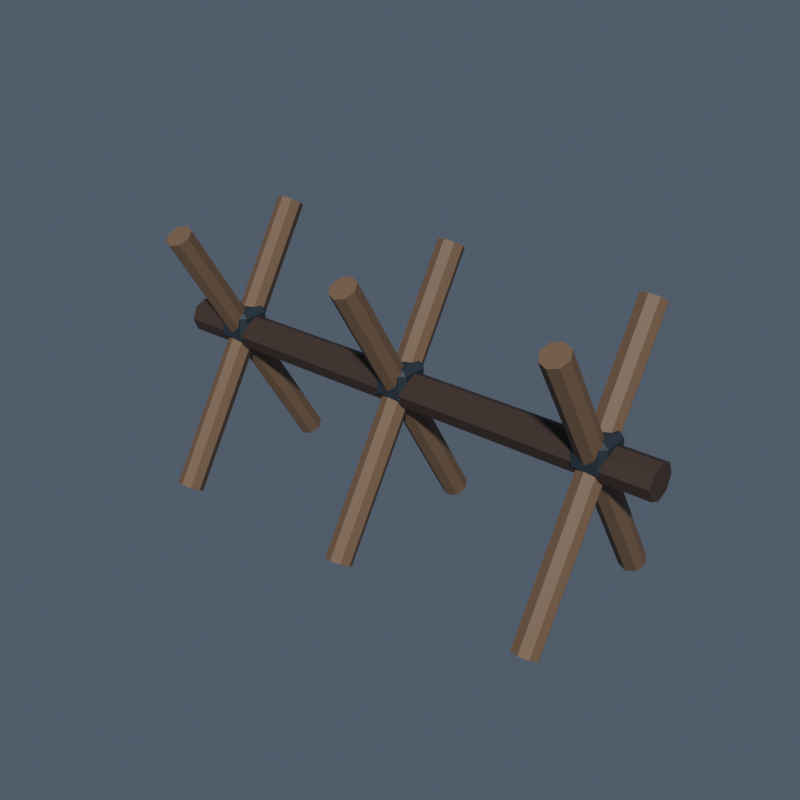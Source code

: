 # Source: barricade.blend  (saved by Blender 5.2.44; exported with 4.5.12 LTS)
import bpy
from mathutils import Matrix  # noqa: F401  (used for matrix-valued properties, if any)

bpy.ops.wm.read_factory_settings(use_empty=True)
scene = bpy.context.scene
scene.name = 'Scene'

# ---- collections
col_collection = bpy.data.collections.new('Collection'); scene.collection.children.link(col_collection)

# ---- materials (node trees are filled in below, after node groups)
mat_senjin_painted_010 = bpy.data.materials.new('SENJIN_Painted.010')

# ---- material node trees
mat_senjin_painted_010.use_nodes = True; mat_senjin_painted_010.node_tree.nodes.clear()
_N = mat_senjin_painted_010.node_tree.nodes; _L = mat_senjin_painted_010.node_tree.links
n0 = _N.new('ShaderNodeBsdfPrincipled'); n0.name = 'Principled BSDF'; n0.location = (-200, 100)
n0.inputs[2].default_value = 0.64
n0.inputs[10].default_value = 0.005
n1 = _N.new('ShaderNodeOutputMaterial'); n1.name = 'Material Output'; n1.location = (200, 100)
n2 = _N.new('ShaderNodeVertexColor'); n2.name = 'Color Attribute'; n2.location = (0, 0)
n2.layer_name = 'Color'
_L.new(n0.outputs[0], n1.inputs[0])
_L.new(n2.outputs[0], n0.inputs[0])
n1.is_active_output = True

# ---- world
world_world = bpy.data.worlds.new('World'); scene.world = world_world
world_world.use_nodes = True; world_world.node_tree.nodes.clear()
_N = world_world.node_tree.nodes; _L = world_world.node_tree.links
n0 = _N.new('ShaderNodeOutputWorld'); n0.name = 'World Output'; n0.location = (200, 100)
n1 = _N.new('ShaderNodeBackground'); n1.name = 'Background'; n1.location = (-200, 100)
n1.inputs[0].default_value = (0.16, 0.2, 0.27, 1.0)
n1.inputs[1].default_value = 0.55
_L.new(n1.outputs[0], n0.inputs[0])
n0.is_active_output = True
world_world.color = (0.05088, 0.05088, 0.05088)
world_world.sun_shadow_jitter_overblur = 0.0

# ---- meshes
me_barricade = bpy.data.meshes.new('barricade')
me_barricade.from_pydata([(-1.49, -0.6, 4.103e-09), (-1.464, -0.6543, 0.03318), (-1.4, -0.6768, 0.04693), (-1.336, -0.6543, 0.03318), (-1.31, -0.6, -4.103e-09), (-1.336, -0.5457, -0.03318), (-1.4, -0.5232, -0.04693), (-1.464, -0.5457, -0.03318), (-1.49, 0.5, 1.8), (-1.464, 0.4457, 1.833), (-1.4, 0.4232, 1.847), (-1.336, 0.4457, 1.833), (-1.31, 0.5, 1.8), (-1.336, 0.5543, 1.767), (-1.4, 0.5768, 1.753), (-1.464, 0.5543, 1.767), (-1.31, 0.6, 0.0), (-1.336, 0.6543, 0.03318), (-1.4, 0.6768, 0.04693), (-1.464, 0.6543, 0.03318), (-1.49, 0.6, 5.747e-18), (-1.464, 0.5457, -0.03318), (-1.4, 0.5232, -0.04693), (-1.336, 0.5457, -0.03318), (-1.31, -0.5, 1.8), (-1.336, -0.4457, 1.833), (-1.4, -0.4232, 1.847), (-1.464, -0.4457, 1.833), (-1.49, -0.5, 1.8), (-1.464, -0.5543, 1.767), (-1.4, -0.5768, 1.753), (-1.336, -0.5543, 1.767), (-1.485, -0.085, 0.935), (-1.485, -0.12, 0.97), (-1.52, -0.085, 0.97), (-1.485, -0.12, 1.13), (-1.485, -0.085, 1.165), (-1.52, -0.085, 1.13), (-1.485, 0.085, 0.935), (-1.52, 0.085, 0.97), (-1.485, 0.12, 0.97), (-1.485, 0.085, 1.165), (-1.485, 0.12, 1.13), (-1.52, 0.085, 1.13), (-1.315, -0.085, 0.935), (-1.28, -0.085, 0.97), (-1.315, -0.12, 0.97), (-1.315, -0.085, 1.165), (-1.315, -0.12, 1.13), (-1.28, -0.085, 1.13), (-1.315, 0.085, 0.935), (-1.315, 0.12, 0.97), (-1.28, 0.085, 0.97), (-1.315, 0.085, 1.165), (-1.28, 0.085, 1.13), (-1.315, 0.12, 1.13), (-0.09, -0.6, 4.103e-09), (-0.06364, -0.6543, 0.03318), (7.868e-09, -0.6768, 0.04693), (0.06364, -0.6543, 0.03318), (0.09, -0.6, -4.103e-09), (0.06364, -0.5457, -0.03318), (-7.868e-09, -0.5232, -0.04693), (-0.06364, -0.5457, -0.03318), (-0.09, 0.5, 1.8), (-0.06364, 0.4457, 1.833), (7.868e-09, 0.4232, 1.847), (0.06364, 0.4457, 1.833), (0.09, 0.5, 1.8), (0.06364, 0.5543, 1.767), (-7.868e-09, 0.5768, 1.753), (-0.06364, 0.5543, 1.767), (0.09, 0.6, 0.0), (0.06364, 0.6543, 0.03318), (5.511e-18, 0.6768, 0.04693), (-0.06364, 0.6543, 0.03318), (-0.09, 0.6, 5.747e-18), (-0.06364, 0.5457, -0.03318), (-1.653e-17, 0.5232, -0.04693), (0.06364, 0.5457, -0.03318), (0.09, -0.5, 1.8), (0.06364, -0.4457, 1.833), (5.511e-18, -0.4232, 1.847), (-0.06364, -0.4457, 1.833), (-0.09, -0.5, 1.8), (-0.06364, -0.5543, 1.767), (-1.653e-17, -0.5768, 1.753), (0.06364, -0.5543, 1.767), (-0.085, -0.085, 0.935), (-0.085, -0.12, 0.97), (-0.12, -0.085, 0.97), (-0.085, -0.12, 1.13), (-0.085, -0.085, 1.165), (-0.12, -0.085, 1.13), (-0.085, 0.085, 0.935), (-0.12, 0.085, 0.97), (-0.085, 0.12, 0.97), (-0.085, 0.085, 1.165), (-0.085, 0.12, 1.13), (-0.12, 0.085, 1.13), (0.085, -0.085, 0.935), (0.12, -0.085, 0.97), (0.085, -0.12, 0.97), (0.085, -0.085, 1.165), (0.085, -0.12, 1.13), (0.12, -0.085, 1.13), (0.085, 0.085, 0.935), (0.085, 0.12, 0.97), (0.12, 0.085, 0.97), (0.085, 0.085, 1.165), (0.12, 0.085, 1.13), (0.085, 0.12, 1.13), (1.31, -0.6, 4.103e-09), (1.336, -0.6543, 0.03318), (1.4, -0.6768, 0.04693), (1.464, -0.6543, 0.03318), (1.49, -0.6, -4.103e-09), (1.464, -0.5457, -0.03318), (1.4, -0.5232, -0.04693), (1.336, -0.5457, -0.03318), (1.31, 0.5, 1.8), (1.336, 0.4457, 1.833), (1.4, 0.4232, 1.847), (1.464, 0.4457, 1.833), (1.49, 0.5, 1.8), (1.464, 0.5543, 1.767), (1.4, 0.5768, 1.753), (1.336, 0.5543, 1.767), (1.49, 0.6, 0.0), (1.464, 0.6543, 0.03318), (1.4, 0.6768, 0.04693), (1.336, 0.6543, 0.03318), (1.31, 0.6, 5.747e-18), (1.336, 0.5457, -0.03318), (1.4, 0.5232, -0.04693), (1.464, 0.5457, -0.03318), (1.49, -0.5, 1.8), (1.464, -0.4457, 1.833), (1.4, -0.4232, 1.847), (1.336, -0.4457, 1.833), (1.31, -0.5, 1.8), (1.336, -0.5543, 1.767), (1.4, -0.5768, 1.753), (1.464, -0.5543, 1.767), (1.315, -0.085, 0.935), (1.315, -0.12, 0.97), (1.28, -0.085, 0.97), (1.315, -0.12, 1.13), (1.315, -0.085, 1.165), (1.28, -0.085, 1.13), (1.315, 0.085, 0.935), (1.28, 0.085, 0.97), (1.315, 0.12, 0.97), (1.315, 0.085, 1.165), (1.315, 0.12, 1.13), (1.28, 0.085, 1.13), (1.485, -0.085, 0.935), (1.52, -0.085, 0.97), (1.485, -0.12, 0.97), (1.485, -0.085, 1.165), (1.485, -0.12, 1.13), (1.52, -0.085, 1.13), (1.485, 0.085, 0.935), (1.485, 0.12, 0.97), (1.52, 0.085, 0.97), (1.485, 0.085, 1.165), (1.52, 0.085, 1.13), (1.485, 0.12, 1.13), (-1.8, 0.12, 1.0), (-1.8, 0.08485, 1.085), (-1.8, 1.431e-08, 1.12), (-1.8, -0.08485, 1.085), (-1.8, -0.12, 1.0), (-1.8, -0.08485, 0.9151), (-1.8, -1.431e-08, 0.88), (-1.8, 0.08485, 0.9151), (1.8, 0.12, 1.0), (1.8, 0.08485, 1.085), (1.8, 1.431e-08, 1.12), (1.8, -0.08485, 1.085), (1.8, -0.12, 1.0), (1.8, -0.08485, 0.9151), (1.8, -1.431e-08, 0.88), (1.8, 0.08485, 0.9151)], [], [(7, 6, 5, 4, 3, 2, 1, 0), (8, 9, 10, 11, 12, 13, 14, 15), (0, 1, 9, 8), (1, 2, 10, 9), (2, 3, 11, 10), (3, 4, 12, 11), (4, 5, 13, 12), (5, 6, 14, 13), (6, 7, 15, 14), (7, 0, 8, 15), (23, 22, 21, 20, 19, 18, 17, 16), (24, 25, 26, 27, 28, 29, 30, 31), (16, 17, 25, 24), (17, 18, 26, 25), (18, 19, 27, 26), (19, 20, 28, 27), (20, 21, 29, 28), (21, 22, 30, 29), (22, 23, 31, 30), (23, 16, 24, 31), (32, 33, 34), (35, 36, 37), (38, 39, 40), (41, 42, 43), (44, 45, 46), (47, 48, 49), (50, 51, 52), (53, 54, 55), (38, 32, 34, 39), (33, 35, 37, 34), (36, 41, 43, 37), (42, 40, 39, 43), (50, 38, 40, 51), (41, 53, 55, 42), (54, 52, 51, 55), (44, 50, 52, 45), (53, 47, 49, 54), (48, 46, 45, 49), (32, 44, 46, 33), (47, 36, 35, 48), (38, 50, 44, 32), (34, 37, 43, 39), (46, 48, 35, 33), (53, 41, 36, 47), (40, 42, 55, 51), (52, 54, 49, 45), (63, 62, 61, 60, 59, 58, 57, 56), (64, 65, 66, 67, 68, 69, 70, 71), (56, 57, 65, 64), (57, 58, 66, 65), (58, 59, 67, 66), (59, 60, 68, 67), (60, 61, 69, 68), (61, 62, 70, 69), (62, 63, 71, 70), (63, 56, 64, 71), (79, 78, 77, 76, 75, 74, 73, 72), (80, 81, 82, 83, 84, 85, 86, 87), (72, 73, 81, 80), (73, 74, 82, 81), (74, 75, 83, 82), (75, 76, 84, 83), (76, 77, 85, 84), (77, 78, 86, 85), (78, 79, 87, 86), (79, 72, 80, 87), (88, 89, 90), (91, 92, 93), (94, 95, 96), (97, 98, 99), (100, 101, 102), (103, 104, 105), (106, 107, 108), (109, 110, 111), (94, 88, 90, 95), (89, 91, 93, 90), (92, 97, 99, 93), (98, 96, 95, 99), (106, 94, 96, 107), (97, 109, 111, 98), (110, 108, 107, 111), (100, 106, 108, 101), (109, 103, 105, 110), (104, 102, 101, 105), (88, 100, 102, 89), (103, 92, 91, 104), (94, 106, 100, 88), (90, 93, 99, 95), (102, 104, 91, 89), (109, 97, 92, 103), (96, 98, 111, 107), (108, 110, 105, 101), (119, 118, 117, 116, 115, 114, 113, 112), (120, 121, 122, 123, 124, 125, 126, 127), (112, 113, 121, 120), (113, 114, 122, 121), (114, 115, 123, 122), (115, 116, 124, 123), (116, 117, 125, 124), (117, 118, 126, 125), (118, 119, 127, 126), (119, 112, 120, 127), (135, 134, 133, 132, 131, 130, 129, 128), (136, 137, 138, 139, 140, 141, 142, 143), (128, 129, 137, 136), (129, 130, 138, 137), (130, 131, 139, 138), (131, 132, 140, 139), (132, 133, 141, 140), (133, 134, 142, 141), (134, 135, 143, 142), (135, 128, 136, 143), (144, 145, 146), (147, 148, 149), (150, 151, 152), (153, 154, 155), (156, 157, 158), (159, 160, 161), (162, 163, 164), (165, 166, 167), (150, 144, 146, 151), (145, 147, 149, 146), (148, 153, 155, 149), (154, 152, 151, 155), (162, 150, 152, 163), (153, 165, 167, 154), (166, 164, 163, 167), (156, 162, 164, 157), (165, 159, 161, 166), (160, 158, 157, 161), (144, 156, 158, 145), (159, 148, 147, 160), (150, 162, 156, 144), (146, 149, 155, 151), (158, 160, 147, 145), (165, 153, 148, 159), (152, 154, 167, 163), (164, 166, 161, 157), (175, 174, 173, 172, 171, 170, 169, 168), (176, 177, 178, 179, 180, 181, 182, 183), (168, 169, 177, 176), (169, 170, 178, 177), (170, 171, 179, 178), (171, 172, 180, 179), (172, 173, 181, 180), (173, 174, 182, 181), (174, 175, 183, 182), (175, 168, 176, 183)])
_ca = me_barricade.color_attributes.new('Color', 'FLOAT_COLOR', 'CORNER')
_ca.data.foreach_set('color', [0.1912, 0.117, 0.06848, 1.0, 0.1912, 0.117, 0.06848, 1.0, 0.1912, 0.117, 0.06848, 1.0, 0.1912, 0.117, 0.06848, 1.0, 0.1912, 0.117, 0.06848, 1.0, 0.1912, 0.117, 0.06848, 1.0, 0.1912, 0.117, 0.06848, 1.0, 0.1912, 0.117, 0.06848, 1.0, 0.1912, 0.117, 0.06848, 1.0, 0.1912, 0.117, 0.06848, 1.0, 0.1912, 0.117, 0.06848, 1.0, 0.1912, 0.117, 0.06848, 1.0, 0.1912, 0.117, 0.06848, 1.0, 0.1912, 0.117, 0.06848, 1.0, 0.1912, 0.117, 0.06848, 1.0, 0.1912, 0.117, 0.06848, 1.0, 0.1912, 0.117, 0.06848, 1.0, 0.1912, 0.117, 0.06848, 1.0, 0.1912, 0.117, 0.06848, 1.0, 0.1912, 0.117, 0.06848, 1.0, 0.1912, 0.117, 0.06848, 1.0, 0.1912, 0.117, 0.06848, 1.0, 0.1912, 0.117, 0.06848, 1.0, 0.1912, 0.117, 0.06848, 1.0, 0.1912, 0.117, 0.06848, 1.0, 0.1912, 0.117, 0.06848, 1.0, 0.1912, 0.117, 0.06848, 1.0, 0.1912, 0.117, 0.06848, 1.0, 0.1912, 0.117, 0.06848, 1.0, 0.1912, 0.117, 0.06848, 1.0, 0.1912, 0.117, 0.06848, 1.0, 0.1912, 0.117, 0.06848, 1.0, 0.1912, 0.117, 0.06848, 1.0, 0.1912, 0.117, 0.06848, 1.0, 0.1912, 0.117, 0.06848, 1.0, 0.1912, 0.117, 0.06848, 1.0, 0.1912, 0.117, 0.06848, 1.0, 0.1912, 0.117, 0.06848, 1.0, 0.1912, 0.117, 0.06848, 1.0, 0.1912, 0.117, 0.06848, 1.0, 0.1912, 0.117, 0.06848, 1.0, 0.1912, 0.117, 0.06848, 1.0, 0.1912, 0.117, 0.06848, 1.0, 0.1912, 0.117, 0.06848, 1.0, 0.1912, 0.117, 0.06848, 1.0, 0.1912, 0.117, 0.06848, 1.0, 0.1912, 0.117, 0.06848, 1.0, 0.1912, 0.117, 0.06848, 1.0, 0.1912, 0.117, 0.06848, 1.0, 0.1912, 0.117, 0.06848, 1.0, 0.1912, 0.117, 0.06848, 1.0, 0.1912, 0.117, 0.06848, 1.0, 0.1912, 0.117, 0.06848, 1.0, 0.1912, 0.117, 0.06848, 1.0, 0.1912, 0.117, 0.06848, 1.0, 0.1912, 0.117, 0.06848, 1.0, 0.1912, 0.117, 0.06848, 1.0, 0.1912, 0.117, 0.06848, 1.0, 0.1912, 0.117, 0.06848, 1.0, 0.1912, 0.117, 0.06848, 1.0, 0.1912, 0.117, 0.06848, 1.0, 0.1912, 0.117, 0.06848, 1.0, 0.1912, 0.117, 0.06848, 1.0, 0.1912, 0.117, 0.06848, 1.0, 0.1912, 0.117, 0.06848, 1.0, 0.1912, 0.117, 0.06848, 1.0, 0.1912, 0.117, 0.06848, 1.0, 0.1912, 0.117, 0.06848, 1.0, 0.1912, 0.117, 0.06848, 1.0, 0.1912, 0.117, 0.06848, 1.0, 0.1912, 0.117, 0.06848, 1.0, 0.1912, 0.117, 0.06848, 1.0, 0.1912, 0.117, 0.06848, 1.0, 0.1912, 0.117, 0.06848, 1.0, 0.1912, 0.117, 0.06848, 1.0, 0.1912, 0.117, 0.06848, 1.0, 0.1912, 0.117, 0.06848, 1.0, 0.1912, 0.117, 0.06848, 1.0, 0.1912, 0.117, 0.06848, 1.0, 0.1912, 0.117, 0.06848, 1.0, 0.1912, 0.117, 0.06848, 1.0, 0.1912, 0.117, 0.06848, 1.0, 0.1912, 0.117, 0.06848, 1.0, 0.1912, 0.117, 0.06848, 1.0, 0.1912, 0.117, 0.06848, 1.0, 0.1912, 0.117, 0.06848, 1.0, 0.1912, 0.117, 0.06848, 1.0, 0.1912, 0.117, 0.06848, 1.0, 0.1912, 0.117, 0.06848, 1.0, 0.1912, 0.117, 0.06848, 1.0, 0.1912, 0.117, 0.06848, 1.0, 0.1912, 0.117, 0.06848, 1.0, 0.1912, 0.117, 0.06848, 1.0, 0.1912, 0.117, 0.06848, 1.0, 0.1912, 0.117, 0.06848, 1.0, 0.1912, 0.117, 0.06848, 1.0, 0.02217, 0.03434, 0.04971, 1.0, 0.02217, 0.03434, 0.04971, 1.0, 0.02217, 0.03434, 0.04971, 1.0, 0.02217, 0.03434, 0.04971, 1.0, 0.02217, 0.03434, 0.04971, 1.0, 0.02217, 0.03434, 0.04971, 1.0, 0.02217, 0.03434, 0.04971, 1.0, 0.02217, 0.03434, 0.04971, 1.0, 0.02217, 0.03434, 0.04971, 1.0, 0.02217, 0.03434, 0.04971, 1.0, 0.02217, 0.03434, 0.04971, 1.0, 0.02217, 0.03434, 0.04971, 1.0, 0.02217, 0.03434, 0.04971, 1.0, 0.02217, 0.03434, 0.04971, 1.0, 0.02217, 0.03434, 0.04971, 1.0, 0.02217, 0.03434, 0.04971, 1.0, 0.02217, 0.03434, 0.04971, 1.0, 0.02217, 0.03434, 0.04971, 1.0, 0.02217, 0.03434, 0.04971, 1.0, 0.02217, 0.03434, 0.04971, 1.0, 0.02217, 0.03434, 0.04971, 1.0, 0.02217, 0.03434, 0.04971, 1.0, 0.02217, 0.03434, 0.04971, 1.0, 0.02217, 0.03434, 0.04971, 1.0, 0.02217, 0.03434, 0.04971, 1.0, 0.02217, 0.03434, 0.04971, 1.0, 0.02217, 0.03434, 0.04971, 1.0, 0.02217, 0.03434, 0.04971, 1.0, 0.02217, 0.03434, 0.04971, 1.0, 0.02217, 0.03434, 0.04971, 1.0, 0.02217, 0.03434, 0.04971, 1.0, 0.02217, 0.03434, 0.04971, 1.0, 0.02217, 0.03434, 0.04971, 1.0, 0.02217, 0.03434, 0.04971, 1.0, 0.02217, 0.03434, 0.04971, 1.0, 0.02217, 0.03434, 0.04971, 1.0, 0.02217, 0.03434, 0.04971, 1.0, 0.02217, 0.03434, 0.04971, 1.0, 0.02217, 0.03434, 0.04971, 1.0, 0.02217, 0.03434, 0.04971, 1.0, 0.02217, 0.03434, 0.04971, 1.0, 0.02217, 0.03434, 0.04971, 1.0, 0.02217, 0.03434, 0.04971, 1.0, 0.02217, 0.03434, 0.04971, 1.0, 0.02217, 0.03434, 0.04971, 1.0, 0.02217, 0.03434, 0.04971, 1.0, 0.02217, 0.03434, 0.04971, 1.0, 0.02217, 0.03434, 0.04971, 1.0, 0.02217, 0.03434, 0.04971, 1.0, 0.02217, 0.03434, 0.04971, 1.0, 0.02217, 0.03434, 0.04971, 1.0, 0.02217, 0.03434, 0.04971, 1.0, 0.02217, 0.03434, 0.04971, 1.0, 0.02217, 0.03434, 0.04971, 1.0, 0.02217, 0.03434, 0.04971, 1.0, 0.02217, 0.03434, 0.04971, 1.0, 0.02217, 0.03434, 0.04971, 1.0, 0.02217, 0.03434, 0.04971, 1.0, 0.02217, 0.03434, 0.04971, 1.0, 0.02217, 0.03434, 0.04971, 1.0, 0.02217, 0.03434, 0.04971, 1.0, 0.02217, 0.03434, 0.04971, 1.0, 0.02217, 0.03434, 0.04971, 1.0, 0.02217, 0.03434, 0.04971, 1.0, 0.02217, 0.03434, 0.04971, 1.0, 0.02217, 0.03434, 0.04971, 1.0, 0.02217, 0.03434, 0.04971, 1.0, 0.02217, 0.03434, 0.04971, 1.0, 0.02217, 0.03434, 0.04971, 1.0, 0.02217, 0.03434, 0.04971, 1.0, 0.02217, 0.03434, 0.04971, 1.0, 0.02217, 0.03434, 0.04971, 1.0, 0.02217, 0.03434, 0.04971, 1.0, 0.02217, 0.03434, 0.04971, 1.0, 0.02217, 0.03434, 0.04971, 1.0, 0.02217, 0.03434, 0.04971, 1.0, 0.02217, 0.03434, 0.04971, 1.0, 0.02217, 0.03434, 0.04971, 1.0, 0.02217, 0.03434, 0.04971, 1.0, 0.02217, 0.03434, 0.04971, 1.0, 0.02217, 0.03434, 0.04971, 1.0, 0.02217, 0.03434, 0.04971, 1.0, 0.02217, 0.03434, 0.04971, 1.0, 0.02217, 0.03434, 0.04971, 1.0, 0.02217, 0.03434, 0.04971, 1.0, 0.02217, 0.03434, 0.04971, 1.0, 0.02217, 0.03434, 0.04971, 1.0, 0.02217, 0.03434, 0.04971, 1.0, 0.02217, 0.03434, 0.04971, 1.0, 0.02217, 0.03434, 0.04971, 1.0, 0.02217, 0.03434, 0.04971, 1.0, 0.02217, 0.03434, 0.04971, 1.0, 0.02217, 0.03434, 0.04971, 1.0, 0.02217, 0.03434, 0.04971, 1.0, 0.02217, 0.03434, 0.04971, 1.0, 0.02217, 0.03434, 0.04971, 1.0, 0.1912, 0.117, 0.06848, 1.0, 0.1912, 0.117, 0.06848, 1.0, 0.1912, 0.117, 0.06848, 1.0, 0.1912, 0.117, 0.06848, 1.0, 0.1912, 0.117, 0.06848, 1.0, 0.1912, 0.117, 0.06848, 1.0, 0.1912, 0.117, 0.06848, 1.0, 0.1912, 0.117, 0.06848, 1.0, 0.1912, 0.117, 0.06848, 1.0, 0.1912, 0.117, 0.06848, 1.0, 0.1912, 0.117, 0.06848, 1.0, 0.1912, 0.117, 0.06848, 1.0, 0.1912, 0.117, 0.06848, 1.0, 0.1912, 0.117, 0.06848, 1.0, 0.1912, 0.117, 0.06848, 1.0, 0.1912, 0.117, 0.06848, 1.0, 0.1912, 0.117, 0.06848, 1.0, 0.1912, 0.117, 0.06848, 1.0, 0.1912, 0.117, 0.06848, 1.0, 0.1912, 0.117, 0.06848, 1.0, 0.1912, 0.117, 0.06848, 1.0, 0.1912, 0.117, 0.06848, 1.0, 0.1912, 0.117, 0.06848, 1.0, 0.1912, 0.117, 0.06848, 1.0, 0.1912, 0.117, 0.06848, 1.0, 0.1912, 0.117, 0.06848, 1.0, 0.1912, 0.117, 0.06848, 1.0, 0.1912, 0.117, 0.06848, 1.0, 0.1912, 0.117, 0.06848, 1.0, 0.1912, 0.117, 0.06848, 1.0, 0.1912, 0.117, 0.06848, 1.0, 0.1912, 0.117, 0.06848, 1.0, 0.1912, 0.117, 0.06848, 1.0, 0.1912, 0.117, 0.06848, 1.0, 0.1912, 0.117, 0.06848, 1.0, 0.1912, 0.117, 0.06848, 1.0, 0.1912, 0.117, 0.06848, 1.0, 0.1912, 0.117, 0.06848, 1.0, 0.1912, 0.117, 0.06848, 1.0, 0.1912, 0.117, 0.06848, 1.0, 0.1912, 0.117, 0.06848, 1.0, 0.1912, 0.117, 0.06848, 1.0, 0.1912, 0.117, 0.06848, 1.0, 0.1912, 0.117, 0.06848, 1.0, 0.1912, 0.117, 0.06848, 1.0, 0.1912, 0.117, 0.06848, 1.0, 0.1912, 0.117, 0.06848, 1.0, 0.1912, 0.117, 0.06848, 1.0, 0.1912, 0.117, 0.06848, 1.0, 0.1912, 0.117, 0.06848, 1.0, 0.1912, 0.117, 0.06848, 1.0, 0.1912, 0.117, 0.06848, 1.0, 0.1912, 0.117, 0.06848, 1.0, 0.1912, 0.117, 0.06848, 1.0, 0.1912, 0.117, 0.06848, 1.0, 0.1912, 0.117, 0.06848, 1.0, 0.1912, 0.117, 0.06848, 1.0, 0.1912, 0.117, 0.06848, 1.0, 0.1912, 0.117, 0.06848, 1.0, 0.1912, 0.117, 0.06848, 1.0, 0.1912, 0.117, 0.06848, 1.0, 0.1912, 0.117, 0.06848, 1.0, 0.1912, 0.117, 0.06848, 1.0, 0.1912, 0.117, 0.06848, 1.0, 0.1912, 0.117, 0.06848, 1.0, 0.1912, 0.117, 0.06848, 1.0, 0.1912, 0.117, 0.06848, 1.0, 0.1912, 0.117, 0.06848, 1.0, 0.1912, 0.117, 0.06848, 1.0, 0.1912, 0.117, 0.06848, 1.0, 0.1912, 0.117, 0.06848, 1.0, 0.1912, 0.117, 0.06848, 1.0, 0.1912, 0.117, 0.06848, 1.0, 0.1912, 0.117, 0.06848, 1.0, 0.1912, 0.117, 0.06848, 1.0, 0.1912, 0.117, 0.06848, 1.0, 0.1912, 0.117, 0.06848, 1.0, 0.1912, 0.117, 0.06848, 1.0, 0.1912, 0.117, 0.06848, 1.0, 0.1912, 0.117, 0.06848, 1.0, 0.1912, 0.117, 0.06848, 1.0, 0.1912, 0.117, 0.06848, 1.0, 0.1912, 0.117, 0.06848, 1.0, 0.1912, 0.117, 0.06848, 1.0, 0.1912, 0.117, 0.06848, 1.0, 0.1912, 0.117, 0.06848, 1.0, 0.1912, 0.117, 0.06848, 1.0, 0.1912, 0.117, 0.06848, 1.0, 0.1912, 0.117, 0.06848, 1.0, 0.1912, 0.117, 0.06848, 1.0, 0.1912, 0.117, 0.06848, 1.0, 0.1912, 0.117, 0.06848, 1.0, 0.1912, 0.117, 0.06848, 1.0, 0.1912, 0.117, 0.06848, 1.0, 0.1912, 0.117, 0.06848, 1.0, 0.1912, 0.117, 0.06848, 1.0, 0.02217, 0.03434, 0.04971, 1.0, 0.02217, 0.03434, 0.04971, 1.0, 0.02217, 0.03434, 0.04971, 1.0, 0.02217, 0.03434, 0.04971, 1.0, 0.02217, 0.03434, 0.04971, 1.0, 0.02217, 0.03434, 0.04971, 1.0, 0.02217, 0.03434, 0.04971, 1.0, 0.02217, 0.03434, 0.04971, 1.0, 0.02217, 0.03434, 0.04971, 1.0, 0.02217, 0.03434, 0.04971, 1.0, 0.02217, 0.03434, 0.04971, 1.0, 0.02217, 0.03434, 0.04971, 1.0, 0.02217, 0.03434, 0.04971, 1.0, 0.02217, 0.03434, 0.04971, 1.0, 0.02217, 0.03434, 0.04971, 1.0, 0.02217, 0.03434, 0.04971, 1.0, 0.02217, 0.03434, 0.04971, 1.0, 0.02217, 0.03434, 0.04971, 1.0, 0.02217, 0.03434, 0.04971, 1.0, 0.02217, 0.03434, 0.04971, 1.0, 0.02217, 0.03434, 0.04971, 1.0, 0.02217, 0.03434, 0.04971, 1.0, 0.02217, 0.03434, 0.04971, 1.0, 0.02217, 0.03434, 0.04971, 1.0, 0.02217, 0.03434, 0.04971, 1.0, 0.02217, 0.03434, 0.04971, 1.0, 0.02217, 0.03434, 0.04971, 1.0, 0.02217, 0.03434, 0.04971, 1.0, 0.02217, 0.03434, 0.04971, 1.0, 0.02217, 0.03434, 0.04971, 1.0, 0.02217, 0.03434, 0.04971, 1.0, 0.02217, 0.03434, 0.04971, 1.0, 0.02217, 0.03434, 0.04971, 1.0, 0.02217, 0.03434, 0.04971, 1.0, 0.02217, 0.03434, 0.04971, 1.0, 0.02217, 0.03434, 0.04971, 1.0, 0.02217, 0.03434, 0.04971, 1.0, 0.02217, 0.03434, 0.04971, 1.0, 0.02217, 0.03434, 0.04971, 1.0, 0.02217, 0.03434, 0.04971, 1.0, 0.02217, 0.03434, 0.04971, 1.0, 0.02217, 0.03434, 0.04971, 1.0, 0.02217, 0.03434, 0.04971, 1.0, 0.02217, 0.03434, 0.04971, 1.0, 0.02217, 0.03434, 0.04971, 1.0, 0.02217, 0.03434, 0.04971, 1.0, 0.02217, 0.03434, 0.04971, 1.0, 0.02217, 0.03434, 0.04971, 1.0, 0.02217, 0.03434, 0.04971, 1.0, 0.02217, 0.03434, 0.04971, 1.0, 0.02217, 0.03434, 0.04971, 1.0, 0.02217, 0.03434, 0.04971, 1.0, 0.02217, 0.03434, 0.04971, 1.0, 0.02217, 0.03434, 0.04971, 1.0, 0.02217, 0.03434, 0.04971, 1.0, 0.02217, 0.03434, 0.04971, 1.0, 0.02217, 0.03434, 0.04971, 1.0, 0.02217, 0.03434, 0.04971, 1.0, 0.02217, 0.03434, 0.04971, 1.0, 0.02217, 0.03434, 0.04971, 1.0, 0.02217, 0.03434, 0.04971, 1.0, 0.02217, 0.03434, 0.04971, 1.0, 0.02217, 0.03434, 0.04971, 1.0, 0.02217, 0.03434, 0.04971, 1.0, 0.02217, 0.03434, 0.04971, 1.0, 0.02217, 0.03434, 0.04971, 1.0, 0.02217, 0.03434, 0.04971, 1.0, 0.02217, 0.03434, 0.04971, 1.0, 0.02217, 0.03434, 0.04971, 1.0, 0.02217, 0.03434, 0.04971, 1.0, 0.02217, 0.03434, 0.04971, 1.0, 0.02217, 0.03434, 0.04971, 1.0, 0.02217, 0.03434, 0.04971, 1.0, 0.02217, 0.03434, 0.04971, 1.0, 0.02217, 0.03434, 0.04971, 1.0, 0.02217, 0.03434, 0.04971, 1.0, 0.02217, 0.03434, 0.04971, 1.0, 0.02217, 0.03434, 0.04971, 1.0, 0.02217, 0.03434, 0.04971, 1.0, 0.02217, 0.03434, 0.04971, 1.0, 0.02217, 0.03434, 0.04971, 1.0, 0.02217, 0.03434, 0.04971, 1.0, 0.02217, 0.03434, 0.04971, 1.0, 0.02217, 0.03434, 0.04971, 1.0, 0.02217, 0.03434, 0.04971, 1.0, 0.02217, 0.03434, 0.04971, 1.0, 0.02217, 0.03434, 0.04971, 1.0, 0.02217, 0.03434, 0.04971, 1.0, 0.02217, 0.03434, 0.04971, 1.0, 0.02217, 0.03434, 0.04971, 1.0, 0.02217, 0.03434, 0.04971, 1.0, 0.02217, 0.03434, 0.04971, 1.0, 0.02217, 0.03434, 0.04971, 1.0, 0.02217, 0.03434, 0.04971, 1.0, 0.02217, 0.03434, 0.04971, 1.0, 0.02217, 0.03434, 0.04971, 1.0, 0.1912, 0.117, 0.06848, 1.0, 0.1912, 0.117, 0.06848, 1.0, 0.1912, 0.117, 0.06848, 1.0, 0.1912, 0.117, 0.06848, 1.0, 0.1912, 0.117, 0.06848, 1.0, 0.1912, 0.117, 0.06848, 1.0, 0.1912, 0.117, 0.06848, 1.0, 0.1912, 0.117, 0.06848, 1.0, 0.1912, 0.117, 0.06848, 1.0, 0.1912, 0.117, 0.06848, 1.0, 0.1912, 0.117, 0.06848, 1.0, 0.1912, 0.117, 0.06848, 1.0, 0.1912, 0.117, 0.06848, 1.0, 0.1912, 0.117, 0.06848, 1.0, 0.1912, 0.117, 0.06848, 1.0, 0.1912, 0.117, 0.06848, 1.0, 0.1912, 0.117, 0.06848, 1.0, 0.1912, 0.117, 0.06848, 1.0, 0.1912, 0.117, 0.06848, 1.0, 0.1912, 0.117, 0.06848, 1.0, 0.1912, 0.117, 0.06848, 1.0, 0.1912, 0.117, 0.06848, 1.0, 0.1912, 0.117, 0.06848, 1.0, 0.1912, 0.117, 0.06848, 1.0, 0.1912, 0.117, 0.06848, 1.0, 0.1912, 0.117, 0.06848, 1.0, 0.1912, 0.117, 0.06848, 1.0, 0.1912, 0.117, 0.06848, 1.0, 0.1912, 0.117, 0.06848, 1.0, 0.1912, 0.117, 0.06848, 1.0, 0.1912, 0.117, 0.06848, 1.0, 0.1912, 0.117, 0.06848, 1.0, 0.1912, 0.117, 0.06848, 1.0, 0.1912, 0.117, 0.06848, 1.0, 0.1912, 0.117, 0.06848, 1.0, 0.1912, 0.117, 0.06848, 1.0, 0.1912, 0.117, 0.06848, 1.0, 0.1912, 0.117, 0.06848, 1.0, 0.1912, 0.117, 0.06848, 1.0, 0.1912, 0.117, 0.06848, 1.0, 0.1912, 0.117, 0.06848, 1.0, 0.1912, 0.117, 0.06848, 1.0, 0.1912, 0.117, 0.06848, 1.0, 0.1912, 0.117, 0.06848, 1.0, 0.1912, 0.117, 0.06848, 1.0, 0.1912, 0.117, 0.06848, 1.0, 0.1912, 0.117, 0.06848, 1.0, 0.1912, 0.117, 0.06848, 1.0, 0.1912, 0.117, 0.06848, 1.0, 0.1912, 0.117, 0.06848, 1.0, 0.1912, 0.117, 0.06848, 1.0, 0.1912, 0.117, 0.06848, 1.0, 0.1912, 0.117, 0.06848, 1.0, 0.1912, 0.117, 0.06848, 1.0, 0.1912, 0.117, 0.06848, 1.0, 0.1912, 0.117, 0.06848, 1.0, 0.1912, 0.117, 0.06848, 1.0, 0.1912, 0.117, 0.06848, 1.0, 0.1912, 0.117, 0.06848, 1.0, 0.1912, 0.117, 0.06848, 1.0, 0.1912, 0.117, 0.06848, 1.0, 0.1912, 0.117, 0.06848, 1.0, 0.1912, 0.117, 0.06848, 1.0, 0.1912, 0.117, 0.06848, 1.0, 0.1912, 0.117, 0.06848, 1.0, 0.1912, 0.117, 0.06848, 1.0, 0.1912, 0.117, 0.06848, 1.0, 0.1912, 0.117, 0.06848, 1.0, 0.1912, 0.117, 0.06848, 1.0, 0.1912, 0.117, 0.06848, 1.0, 0.1912, 0.117, 0.06848, 1.0, 0.1912, 0.117, 0.06848, 1.0, 0.1912, 0.117, 0.06848, 1.0, 0.1912, 0.117, 0.06848, 1.0, 0.1912, 0.117, 0.06848, 1.0, 0.1912, 0.117, 0.06848, 1.0, 0.1912, 0.117, 0.06848, 1.0, 0.1912, 0.117, 0.06848, 1.0, 0.1912, 0.117, 0.06848, 1.0, 0.1912, 0.117, 0.06848, 1.0, 0.1912, 0.117, 0.06848, 1.0, 0.1912, 0.117, 0.06848, 1.0, 0.1912, 0.117, 0.06848, 1.0, 0.1912, 0.117, 0.06848, 1.0, 0.1912, 0.117, 0.06848, 1.0, 0.1912, 0.117, 0.06848, 1.0, 0.1912, 0.117, 0.06848, 1.0, 0.1912, 0.117, 0.06848, 1.0, 0.1912, 0.117, 0.06848, 1.0, 0.1912, 0.117, 0.06848, 1.0, 0.1912, 0.117, 0.06848, 1.0, 0.1912, 0.117, 0.06848, 1.0, 0.1912, 0.117, 0.06848, 1.0, 0.1912, 0.117, 0.06848, 1.0, 0.1912, 0.117, 0.06848, 1.0, 0.1912, 0.117, 0.06848, 1.0, 0.02217, 0.03434, 0.04971, 1.0, 0.02217, 0.03434, 0.04971, 1.0, 0.02217, 0.03434, 0.04971, 1.0, 0.02217, 0.03434, 0.04971, 1.0, 0.02217, 0.03434, 0.04971, 1.0, 0.02217, 0.03434, 0.04971, 1.0, 0.02217, 0.03434, 0.04971, 1.0, 0.02217, 0.03434, 0.04971, 1.0, 0.02217, 0.03434, 0.04971, 1.0, 0.02217, 0.03434, 0.04971, 1.0, 0.02217, 0.03434, 0.04971, 1.0, 0.02217, 0.03434, 0.04971, 1.0, 0.02217, 0.03434, 0.04971, 1.0, 0.02217, 0.03434, 0.04971, 1.0, 0.02217, 0.03434, 0.04971, 1.0, 0.02217, 0.03434, 0.04971, 1.0, 0.02217, 0.03434, 0.04971, 1.0, 0.02217, 0.03434, 0.04971, 1.0, 0.02217, 0.03434, 0.04971, 1.0, 0.02217, 0.03434, 0.04971, 1.0, 0.02217, 0.03434, 0.04971, 1.0, 0.02217, 0.03434, 0.04971, 1.0, 0.02217, 0.03434, 0.04971, 1.0, 0.02217, 0.03434, 0.04971, 1.0, 0.02217, 0.03434, 0.04971, 1.0, 0.02217, 0.03434, 0.04971, 1.0, 0.02217, 0.03434, 0.04971, 1.0, 0.02217, 0.03434, 0.04971, 1.0, 0.02217, 0.03434, 0.04971, 1.0, 0.02217, 0.03434, 0.04971, 1.0, 0.02217, 0.03434, 0.04971, 1.0, 0.02217, 0.03434, 0.04971, 1.0, 0.02217, 0.03434, 0.04971, 1.0, 0.02217, 0.03434, 0.04971, 1.0, 0.02217, 0.03434, 0.04971, 1.0, 0.02217, 0.03434, 0.04971, 1.0, 0.02217, 0.03434, 0.04971, 1.0, 0.02217, 0.03434, 0.04971, 1.0, 0.02217, 0.03434, 0.04971, 1.0, 0.02217, 0.03434, 0.04971, 1.0, 0.02217, 0.03434, 0.04971, 1.0, 0.02217, 0.03434, 0.04971, 1.0, 0.02217, 0.03434, 0.04971, 1.0, 0.02217, 0.03434, 0.04971, 1.0, 0.02217, 0.03434, 0.04971, 1.0, 0.02217, 0.03434, 0.04971, 1.0, 0.02217, 0.03434, 0.04971, 1.0, 0.02217, 0.03434, 0.04971, 1.0, 0.02217, 0.03434, 0.04971, 1.0, 0.02217, 0.03434, 0.04971, 1.0, 0.02217, 0.03434, 0.04971, 1.0, 0.02217, 0.03434, 0.04971, 1.0, 0.02217, 0.03434, 0.04971, 1.0, 0.02217, 0.03434, 0.04971, 1.0, 0.02217, 0.03434, 0.04971, 1.0, 0.02217, 0.03434, 0.04971, 1.0, 0.02217, 0.03434, 0.04971, 1.0, 0.02217, 0.03434, 0.04971, 1.0, 0.02217, 0.03434, 0.04971, 1.0, 0.02217, 0.03434, 0.04971, 1.0, 0.02217, 0.03434, 0.04971, 1.0, 0.02217, 0.03434, 0.04971, 1.0, 0.02217, 0.03434, 0.04971, 1.0, 0.02217, 0.03434, 0.04971, 1.0, 0.02217, 0.03434, 0.04971, 1.0, 0.02217, 0.03434, 0.04971, 1.0, 0.02217, 0.03434, 0.04971, 1.0, 0.02217, 0.03434, 0.04971, 1.0, 0.02217, 0.03434, 0.04971, 1.0, 0.02217, 0.03434, 0.04971, 1.0, 0.02217, 0.03434, 0.04971, 1.0, 0.02217, 0.03434, 0.04971, 1.0, 0.02217, 0.03434, 0.04971, 1.0, 0.02217, 0.03434, 0.04971, 1.0, 0.02217, 0.03434, 0.04971, 1.0, 0.02217, 0.03434, 0.04971, 1.0, 0.02217, 0.03434, 0.04971, 1.0, 0.02217, 0.03434, 0.04971, 1.0, 0.02217, 0.03434, 0.04971, 1.0, 0.02217, 0.03434, 0.04971, 1.0, 0.02217, 0.03434, 0.04971, 1.0, 0.02217, 0.03434, 0.04971, 1.0, 0.02217, 0.03434, 0.04971, 1.0, 0.02217, 0.03434, 0.04971, 1.0, 0.02217, 0.03434, 0.04971, 1.0, 0.02217, 0.03434, 0.04971, 1.0, 0.02217, 0.03434, 0.04971, 1.0, 0.02217, 0.03434, 0.04971, 1.0, 0.02217, 0.03434, 0.04971, 1.0, 0.02217, 0.03434, 0.04971, 1.0, 0.02217, 0.03434, 0.04971, 1.0, 0.02217, 0.03434, 0.04971, 1.0, 0.02217, 0.03434, 0.04971, 1.0, 0.02217, 0.03434, 0.04971, 1.0, 0.02217, 0.03434, 0.04971, 1.0, 0.02217, 0.03434, 0.04971, 1.0, 0.05951, 0.0356, 0.02732, 1.0, 0.05951, 0.0356, 0.02732, 1.0, 0.05951, 0.0356, 0.02732, 1.0, 0.05951, 0.0356, 0.02732, 1.0, 0.05951, 0.0356, 0.02732, 1.0, 0.05951, 0.0356, 0.02732, 1.0, 0.05951, 0.0356, 0.02732, 1.0, 0.05951, 0.0356, 0.02732, 1.0, 0.05951, 0.0356, 0.02732, 1.0, 0.05951, 0.0356, 0.02732, 1.0, 0.05951, 0.0356, 0.02732, 1.0, 0.05951, 0.0356, 0.02732, 1.0, 0.05951, 0.0356, 0.02732, 1.0, 0.05951, 0.0356, 0.02732, 1.0, 0.05951, 0.0356, 0.02732, 1.0, 0.05951, 0.0356, 0.02732, 1.0, 0.05951, 0.0356, 0.02732, 1.0, 0.05951, 0.0356, 0.02732, 1.0, 0.05951, 0.0356, 0.02732, 1.0, 0.05951, 0.0356, 0.02732, 1.0, 0.05951, 0.0356, 0.02732, 1.0, 0.05951, 0.0356, 0.02732, 1.0, 0.05951, 0.0356, 0.02732, 1.0, 0.05951, 0.0356, 0.02732, 1.0, 0.05951, 0.0356, 0.02732, 1.0, 0.05951, 0.0356, 0.02732, 1.0, 0.05951, 0.0356, 0.02732, 1.0, 0.05951, 0.0356, 0.02732, 1.0, 0.05951, 0.0356, 0.02732, 1.0, 0.05951, 0.0356, 0.02732, 1.0, 0.05951, 0.0356, 0.02732, 1.0, 0.05951, 0.0356, 0.02732, 1.0, 0.05951, 0.0356, 0.02732, 1.0, 0.05951, 0.0356, 0.02732, 1.0, 0.05951, 0.0356, 0.02732, 1.0, 0.05951, 0.0356, 0.02732, 1.0, 0.05951, 0.0356, 0.02732, 1.0, 0.05951, 0.0356, 0.02732, 1.0, 0.05951, 0.0356, 0.02732, 1.0, 0.05951, 0.0356, 0.02732, 1.0, 0.05951, 0.0356, 0.02732, 1.0, 0.05951, 0.0356, 0.02732, 1.0, 0.05951, 0.0356, 0.02732, 1.0, 0.05951, 0.0356, 0.02732, 1.0, 0.05951, 0.0356, 0.02732, 1.0, 0.05951, 0.0356, 0.02732, 1.0, 0.05951, 0.0356, 0.02732, 1.0, 0.05951, 0.0356, 0.02732, 1.0])
me_barricade.materials.append(mat_senjin_painted_010)
me_barricade.update()

# ---- objects
ob_barricade = bpy.data.objects.new('barricade', me_barricade)

# ---- transforms, parenting, visibility, modifiers, constraints
ob_barricade.location = (0.0, 0.0, 0.0)

# ---- collection membership
col_collection.objects.link(ob_barricade)

# ---- scene / render settings (as saved in the file)
scene.frame_start = 1; scene.frame_end = 250; scene.frame_set(0)
scene.render.engine = 'CYCLES'
scene.render.resolution_x = 1000
scene.render.resolution_y = 1000
scene.render.fps = 60
scene.render.bake_bias = 0.0
scene.render.bake_samples = 0
scene.render.compositor_device = 'GPU'
scene.cycles.samples = 32
scene.eevee.use_volume_custom_range = False
scene.eevee.fast_gi_thickness_near = 0.1
scene.eevee.fast_gi_thickness_far = 0.0
scene.eevee.ray_tracing_options.screen_trace_thickness = 0.1
bpy.context.view_layer.update()

# ---- added for rendering (the .blend has no active camera and no usable light): camera, sun
cam_auto = bpy.data.cameras.new('AutoCamera')
cam_auto.lens = 50.0
cam_auto.sensor_width = 36.0
cam_auto.clip_end = 1000.0
ob_auto_camera = bpy.data.objects.new('AutoCamera', cam_auto)
scene.collection.objects.link(ob_auto_camera)
ob_auto_camera.location = (3.9665, -4.7598, 4.0732)
ob_auto_camera.rotation_euler = (1.09748, -7.21219e-08, 0.694738)
scene.camera = ob_auto_camera
light_auto_sun = bpy.data.lights.new('AutoSun', 'SUN')
light_auto_sun.energy = 3.0
light_auto_sun.angle = 0.0523599
ob_auto_sun = bpy.data.objects.new('AutoSun', light_auto_sun)
scene.collection.objects.link(ob_auto_sun)
ob_auto_sun.rotation_euler = (0.872665, 0.174533, 0.523599)
bpy.context.view_layer.update()
